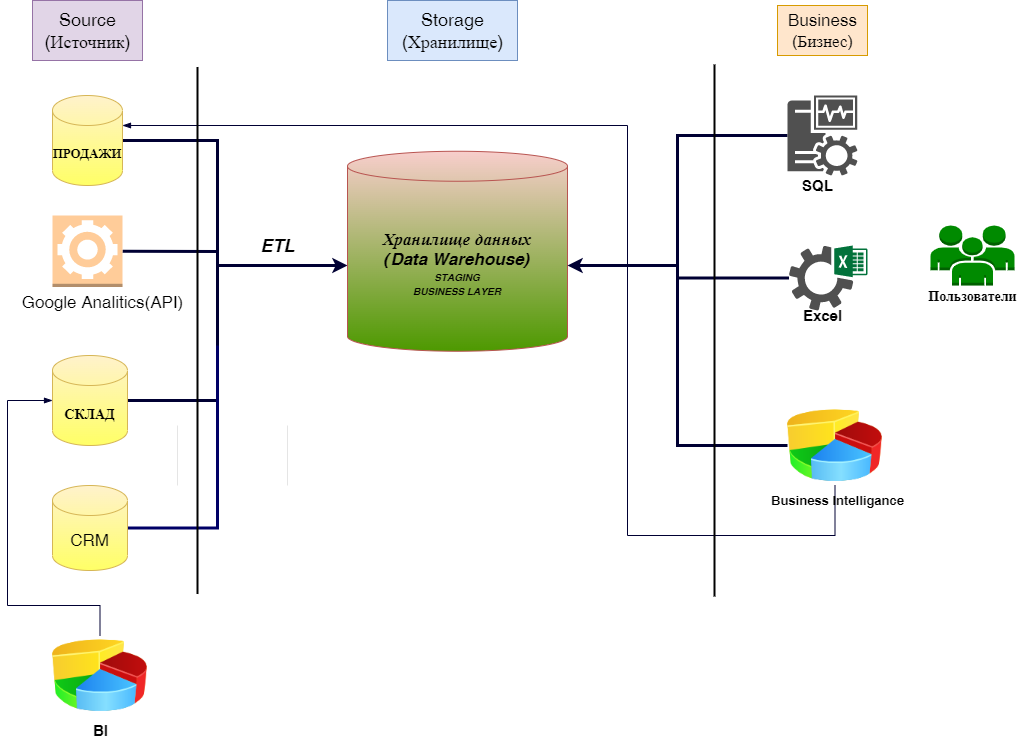

The diagram above was exported from draw.io. Its source (the exported page's mxGraphModel, read from the mxfile embedded in the PNG):
<mxGraphModel dx="868" dy="553" grid="1" gridSize="10" guides="1" tooltips="1" connect="1" arrows="1" fold="1" page="1" pageScale="1" pageWidth="827" pageHeight="1169" math="0" shadow="0">
  <root>
    <mxCell id="0" />
    <mxCell id="1" parent="0" />
    <mxCell id="oLMh64dzQplEeLsYrdpY-2" style="edgeStyle=orthogonalEdgeStyle;rounded=0;orthogonalLoop=1;jettySize=auto;html=1;exitX=1;exitY=0.5;exitDx=0;exitDy=0;exitPerimeter=0;entryX=0;entryY=0.571;entryDx=0;entryDy=0;entryPerimeter=0;strokeWidth=3;strokeColor=#000033;" parent="1" source="dggA0dbT6htzfZajGR61-1" target="dggA0dbT6htzfZajGR61-3" edge="1">
      <mxGeometry relative="1" as="geometry">
        <Array as="points">
          <mxPoint x="220" y="155" />
          <mxPoint x="220" y="280" />
        </Array>
      </mxGeometry>
    </mxCell>
    <mxCell id="dggA0dbT6htzfZajGR61-1" value="&lt;font style=&quot;font-size: 13px;&quot;&gt;&lt;b&gt;ПРОДАЖИ&lt;/b&gt;&lt;/font&gt;" style="shape=cylinder3;whiteSpace=wrap;html=1;boundedLbl=1;backgroundOutline=1;size=15;fillColor=#fff2cc;strokeColor=#d6b656;gradientColor=#FFFF66;" parent="1" vertex="1">
      <mxGeometry x="55" y="110" width="70" height="90" as="geometry" />
    </mxCell>
    <mxCell id="dggA0dbT6htzfZajGR61-3" value="&lt;b style=&quot;font-size: 10px;&quot;&gt;&lt;i style=&quot;&quot;&gt;&lt;span style=&quot;font-size: 17px;&quot;&gt;Хранилище данных&lt;/span&gt;&lt;br&gt;&lt;span style=&quot;font-size: 17px;&quot;&gt;(Data Warehouse)&lt;/span&gt;&lt;br&gt;&lt;font style=&quot;font-size: 10px;&quot;&gt;STAGING&lt;br&gt;&lt;/font&gt;BUSINESS LAYER&lt;br&gt;&lt;/i&gt;&lt;/b&gt;" style="shape=cylinder3;whiteSpace=wrap;html=1;boundedLbl=1;backgroundOutline=1;size=15;fillColor=#f8cecc;strokeColor=#b85450;gradientColor=#4D9900;" parent="1" vertex="1">
      <mxGeometry x="350" y="165.75" width="220" height="200" as="geometry" />
    </mxCell>
    <mxCell id="dggA0dbT6htzfZajGR61-4" value="&lt;font style=&quot;font-size: 18px;&quot;&gt;Source&lt;br&gt;(Источник)&lt;/font&gt;" style="text;html=1;align=center;verticalAlign=middle;resizable=0;points=[];autosize=1;strokeColor=#9673a6;fillColor=#e1d5e7;" parent="1" vertex="1">
      <mxGeometry x="35" y="15" width="110" height="60" as="geometry" />
    </mxCell>
    <mxCell id="dggA0dbT6htzfZajGR61-5" value="Storage&lt;br&gt;(Хранилище)" style="text;html=1;align=center;verticalAlign=middle;resizable=0;points=[];autosize=1;strokeColor=#6c8ebf;fillColor=#dae8fc;fontSize=18;" parent="1" vertex="1">
      <mxGeometry x="390" y="15" width="130" height="60" as="geometry" />
    </mxCell>
    <mxCell id="dggA0dbT6htzfZajGR61-6" value="Business&lt;br&gt;(Бизнес)" style="text;html=1;align=center;verticalAlign=middle;resizable=0;points=[];autosize=1;strokeColor=#d79b00;fillColor=#ffe6cc;fontSize=17;" parent="1" vertex="1">
      <mxGeometry x="780" y="20" width="90" height="50" as="geometry" />
    </mxCell>
    <mxCell id="dggA0dbT6htzfZajGR61-11" style="edgeStyle=orthogonalEdgeStyle;rounded=0;orthogonalLoop=1;jettySize=auto;html=1;exitX=1;exitY=0.5;exitDx=0;exitDy=0;exitPerimeter=0;fontSize=17;endArrow=none;endFill=0;strokeWidth=3;strokeColor=#000033;" parent="1" source="dggA0dbT6htzfZajGR61-8" edge="1">
      <mxGeometry relative="1" as="geometry">
        <mxPoint x="220" y="280" as="targetPoint" />
      </mxGeometry>
    </mxCell>
    <mxCell id="dggA0dbT6htzfZajGR61-8" value="&lt;font style=&quot;font-size: 14px;&quot;&gt;&lt;b&gt;СКЛАД&lt;/b&gt;&lt;/font&gt;" style="shape=cylinder3;whiteSpace=wrap;html=1;boundedLbl=1;backgroundOutline=1;size=15;fontSize=17;fillColor=#fff2cc;strokeColor=#d6b656;gradientColor=#FFFF66;" parent="1" vertex="1">
      <mxGeometry x="55" y="370" width="75" height="90" as="geometry" />
    </mxCell>
    <mxCell id="dggA0dbT6htzfZajGR61-12" style="edgeStyle=orthogonalEdgeStyle;rounded=0;orthogonalLoop=1;jettySize=auto;html=1;exitX=1;exitY=0.5;exitDx=0;exitDy=0;exitPerimeter=0;fontSize=17;endArrow=none;endFill=0;strokeWidth=3;strokeColor=#000066;" parent="1" source="dggA0dbT6htzfZajGR61-9" edge="1">
      <mxGeometry relative="1" as="geometry">
        <mxPoint x="220" y="360" as="targetPoint" />
      </mxGeometry>
    </mxCell>
    <mxCell id="dggA0dbT6htzfZajGR61-9" value="CRM" style="shape=cylinder3;whiteSpace=wrap;html=1;boundedLbl=1;backgroundOutline=1;size=15;fontSize=17;fillColor=#fff2cc;strokeColor=#d6b656;gradientColor=#FFFF66;" parent="1" vertex="1">
      <mxGeometry x="55" y="500" width="75" height="85" as="geometry" />
    </mxCell>
    <mxCell id="dggA0dbT6htzfZajGR61-15" value="Google Analitics(API)" style="text;html=1;align=center;verticalAlign=middle;resizable=0;points=[];autosize=1;strokeColor=none;fillColor=none;fontSize=17;" parent="1" vertex="1">
      <mxGeometry x="10" y="301.5" width="190" height="30" as="geometry" />
    </mxCell>
    <mxCell id="dggA0dbT6htzfZajGR61-17" style="rounded=0;orthogonalLoop=1;jettySize=auto;html=1;exitX=1;exitY=0.5;exitDx=0;exitDy=0;exitPerimeter=0;fontSize=17;strokeWidth=3;shadow=0;endArrow=baseDash;endFill=0;strokeColor=#000033;" parent="1" source="dggA0dbT6htzfZajGR61-16" edge="1">
      <mxGeometry relative="1" as="geometry">
        <mxPoint x="220" y="266" as="targetPoint" />
      </mxGeometry>
    </mxCell>
    <mxCell id="dggA0dbT6htzfZajGR61-16" value="" style="outlineConnect=0;dashed=0;verticalLabelPosition=bottom;verticalAlign=top;align=center;html=1;shape=mxgraph.aws3.worker;fontSize=17;fillColor=#ffcc99;strokeColor=#36393d;" parent="1" vertex="1">
      <mxGeometry x="55" y="230" width="70" height="71.5" as="geometry" />
    </mxCell>
    <mxCell id="dggA0dbT6htzfZajGR61-21" style="edgeStyle=none;rounded=0;orthogonalLoop=1;jettySize=auto;html=1;entryX=0.5;entryY=0;entryDx=0;entryDy=0;entryPerimeter=0;shadow=0;strokeWidth=3;fontSize=17;endArrow=none;endFill=0;" parent="1" source="dggA0dbT6htzfZajGR61-9" target="dggA0dbT6htzfZajGR61-9" edge="1">
      <mxGeometry relative="1" as="geometry" />
    </mxCell>
    <mxCell id="dggA0dbT6htzfZajGR61-22" style="edgeStyle=none;rounded=0;orthogonalLoop=1;jettySize=auto;html=1;entryX=0.5;entryY=0;entryDx=0;entryDy=0;entryPerimeter=0;shadow=0;strokeWidth=3;fontSize=17;endArrow=none;endFill=0;" parent="1" source="dggA0dbT6htzfZajGR61-9" target="dggA0dbT6htzfZajGR61-9" edge="1">
      <mxGeometry relative="1" as="geometry" />
    </mxCell>
    <mxCell id="dggA0dbT6htzfZajGR61-24" value="&lt;font style=&quot;font-size: 18px;&quot;&gt;&lt;b&gt;&lt;i&gt;ETL&lt;/i&gt;&lt;/b&gt;&lt;/font&gt;" style="text;html=1;align=center;verticalAlign=middle;resizable=0;points=[];autosize=1;strokeColor=none;fillColor=none;fontSize=14;" parent="1" vertex="1">
      <mxGeometry x="250" y="240" width="60" height="40" as="geometry" />
    </mxCell>
    <mxCell id="oLMh64dzQplEeLsYrdpY-10" style="edgeStyle=orthogonalEdgeStyle;rounded=0;orthogonalLoop=1;jettySize=auto;html=1;exitX=0;exitY=0.5;exitDx=0;exitDy=0;entryX=1;entryY=0.571;entryDx=0;entryDy=0;entryPerimeter=0;strokeColor=#000033;strokeWidth=3;" parent="1" source="oLMh64dzQplEeLsYrdpY-4" target="dggA0dbT6htzfZajGR61-3" edge="1">
      <mxGeometry relative="1" as="geometry">
        <Array as="points">
          <mxPoint x="680" y="460" />
          <mxPoint x="680" y="280" />
        </Array>
      </mxGeometry>
    </mxCell>
    <mxCell id="oLMh64dzQplEeLsYrdpY-37" style="edgeStyle=orthogonalEdgeStyle;rounded=0;orthogonalLoop=1;jettySize=auto;html=1;exitX=0.5;exitY=1;exitDx=0;exitDy=0;strokeColor=#000033;strokeWidth=1;fontSize=10;endArrow=blockThin;endFill=1;" parent="1" source="oLMh64dzQplEeLsYrdpY-4" target="dggA0dbT6htzfZajGR61-1" edge="1">
      <mxGeometry relative="1" as="geometry">
        <mxPoint x="510" y="140" as="targetPoint" />
        <Array as="points">
          <mxPoint x="838" y="550" />
          <mxPoint x="630" y="550" />
          <mxPoint x="630" y="140" />
        </Array>
      </mxGeometry>
    </mxCell>
    <mxCell id="oLMh64dzQplEeLsYrdpY-4" value="" style="image;html=1;image=img/lib/clip_art/finance/Pie_Chart_128x128.png;gradientColor=#FFFF66;" parent="1" vertex="1">
      <mxGeometry x="790" y="420" width="95" height="80" as="geometry" />
    </mxCell>
    <mxCell id="oLMh64dzQplEeLsYrdpY-9" value="Business Intelligance" style="text;html=1;align=center;verticalAlign=middle;resizable=0;points=[];autosize=1;strokeColor=none;fillColor=none;fontStyle=1;fontSize=13;" parent="1" vertex="1">
      <mxGeometry x="760" y="500" width="160" height="30" as="geometry" />
    </mxCell>
    <mxCell id="oLMh64dzQplEeLsYrdpY-16" style="edgeStyle=orthogonalEdgeStyle;rounded=0;orthogonalLoop=1;jettySize=auto;html=1;strokeColor=#000033;strokeWidth=3;fontSize=15;endArrow=none;endFill=0;" parent="1" source="oLMh64dzQplEeLsYrdpY-11" edge="1">
      <mxGeometry relative="1" as="geometry">
        <mxPoint x="680" y="292.5" as="targetPoint" />
      </mxGeometry>
    </mxCell>
    <mxCell id="oLMh64dzQplEeLsYrdpY-11" value="" style="sketch=0;pointerEvents=1;shadow=0;dashed=0;html=1;strokeColor=none;fillColor=#505050;labelPosition=center;verticalLabelPosition=bottom;verticalAlign=top;outlineConnect=0;align=center;shape=mxgraph.office.services.excel_services;fontSize=13;" parent="1" vertex="1">
      <mxGeometry x="791.5" y="260" width="78.5" height="65" as="geometry" />
    </mxCell>
    <mxCell id="oLMh64dzQplEeLsYrdpY-12" value="&lt;b&gt;&lt;font style=&quot;font-size: 15px;&quot;&gt;Excel&lt;/font&gt;&lt;/b&gt;" style="text;html=1;align=center;verticalAlign=middle;resizable=0;points=[];autosize=1;strokeColor=none;fillColor=none;fontSize=13;" parent="1" vertex="1">
      <mxGeometry x="795" y="315" width="60" height="30" as="geometry" />
    </mxCell>
    <mxCell id="oLMh64dzQplEeLsYrdpY-18" style="edgeStyle=orthogonalEdgeStyle;rounded=0;orthogonalLoop=1;jettySize=auto;html=1;strokeColor=#000033;strokeWidth=3;fontSize=15;endArrow=none;endFill=0;" parent="1" source="oLMh64dzQplEeLsYrdpY-13" edge="1">
      <mxGeometry relative="1" as="geometry">
        <mxPoint x="680" y="290" as="targetPoint" />
      </mxGeometry>
    </mxCell>
    <mxCell id="oLMh64dzQplEeLsYrdpY-13" value="" style="sketch=0;pointerEvents=1;shadow=0;dashed=0;html=1;strokeColor=none;fillColor=#505050;labelPosition=center;verticalLabelPosition=bottom;verticalAlign=top;outlineConnect=0;align=center;shape=mxgraph.office.servers.monitoring_sql_reporting_services;fontSize=15;" parent="1" vertex="1">
      <mxGeometry x="790" y="110" width="70" height="80" as="geometry" />
    </mxCell>
    <mxCell id="oLMh64dzQplEeLsYrdpY-15" value="&lt;b&gt;SQL&lt;/b&gt;" style="text;html=1;align=center;verticalAlign=middle;resizable=0;points=[];autosize=1;strokeColor=none;fillColor=none;fontSize=15;" parent="1" vertex="1">
      <mxGeometry x="795" y="185" width="50" height="30" as="geometry" />
    </mxCell>
    <mxCell id="oLMh64dzQplEeLsYrdpY-19" value="" style="outlineConnect=0;dashed=0;verticalLabelPosition=bottom;verticalAlign=top;align=center;html=1;shape=mxgraph.aws3.users;fillColor=#008a00;fontSize=15;strokeColor=#005700;fontColor=#ffffff;" parent="1" vertex="1">
      <mxGeometry x="933" y="240" width="84" height="60" as="geometry" />
    </mxCell>
    <mxCell id="oLMh64dzQplEeLsYrdpY-20" value="&lt;b&gt;&lt;font style=&quot;font-size: 14px;&quot;&gt;Пользователи&lt;/font&gt;&lt;/b&gt;" style="text;html=1;align=center;verticalAlign=middle;resizable=0;points=[];autosize=1;strokeColor=none;fillColor=none;fontSize=15;" parent="1" vertex="1">
      <mxGeometry x="920" y="295" width="110" height="30" as="geometry" />
    </mxCell>
    <mxCell id="oLMh64dzQplEeLsYrdpY-22" style="edgeStyle=orthogonalEdgeStyle;rounded=0;orthogonalLoop=1;jettySize=auto;html=1;entryX=0;entryY=0.5;entryDx=0;entryDy=0;entryPerimeter=0;strokeColor=#000033;strokeWidth=1;fontSize=14;endArrow=blockThin;endFill=1;" parent="1" source="oLMh64dzQplEeLsYrdpY-21" target="dggA0dbT6htzfZajGR61-8" edge="1">
      <mxGeometry relative="1" as="geometry">
        <Array as="points">
          <mxPoint x="103" y="620" />
          <mxPoint x="10" y="620" />
          <mxPoint x="10" y="415" />
        </Array>
      </mxGeometry>
    </mxCell>
    <mxCell id="oLMh64dzQplEeLsYrdpY-21" value="" style="image;html=1;image=img/lib/clip_art/finance/Pie_Chart_128x128.png;gradientColor=#FFFF66;" parent="1" vertex="1">
      <mxGeometry x="55" y="650" width="95" height="80" as="geometry" />
    </mxCell>
    <mxCell id="oLMh64dzQplEeLsYrdpY-23" value="&lt;b&gt;&lt;font style=&quot;font-size: 15px;&quot;&gt;BI&lt;/font&gt;&lt;/b&gt;" style="text;html=1;align=center;verticalAlign=middle;resizable=0;points=[];autosize=1;strokeColor=none;fillColor=none;fontSize=14;" parent="1" vertex="1">
      <mxGeometry x="82.5" y="730" width="40" height="30" as="geometry" />
    </mxCell>
    <mxCell id="oLMh64dzQplEeLsYrdpY-29" value="" style="shape=partialRectangle;whiteSpace=wrap;html=1;top=0;bottom=0;fillColor=none;strokeWidth=0;fontSize=15;" parent="1" vertex="1">
      <mxGeometry x="180" y="440" width="110" height="60" as="geometry" />
    </mxCell>
    <mxCell id="oLMh64dzQplEeLsYrdpY-33" value="" style="shape=partialRectangle;whiteSpace=wrap;html=1;right=0;top=0;bottom=0;fillColor=none;routingCenterX=-0.5;strokeWidth=2;fontSize=15;" parent="1" vertex="1">
      <mxGeometry x="200" y="82.5" width="120" height="525" as="geometry" />
    </mxCell>
    <mxCell id="oLMh64dzQplEeLsYrdpY-35" value="" style="shape=partialRectangle;whiteSpace=wrap;html=1;right=0;top=0;bottom=0;fillColor=none;routingCenterX=-0.5;strokeWidth=2;fontSize=15;" parent="1" vertex="1">
      <mxGeometry x="717" y="80" width="110" height="530" as="geometry" />
    </mxCell>
  </root>
</mxGraphModel>